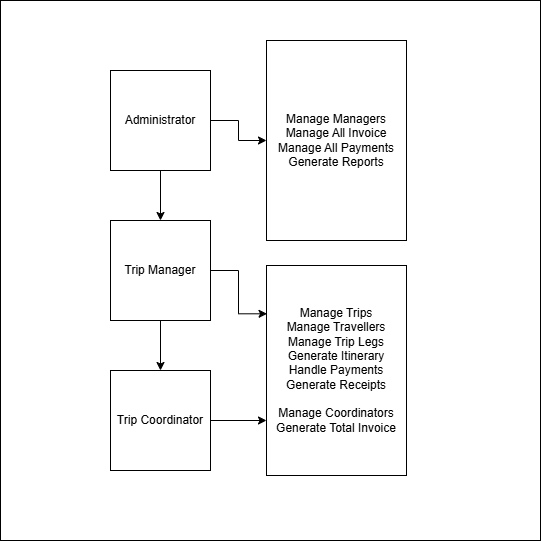

The diagram above was exported from draw.io. Its source (the exported page's mxGraphModel, read from the mxfile embedded in the PNG):
<mxGraphModel dx="1213" dy="670" grid="1" gridSize="10" guides="1" tooltips="1" connect="1" arrows="1" fold="1" page="1" pageScale="1" pageWidth="827" pageHeight="1169" math="0" shadow="0">
  <root>
    <mxCell id="0" />
    <mxCell id="1" parent="0" />
    <mxCell id="Lu2efvygBStHs7gXRuwT-16" value="" style="whiteSpace=wrap;html=1;aspect=fixed;" vertex="1" parent="1">
      <mxGeometry x="144" y="150" width="540" height="540" as="geometry" />
    </mxCell>
    <mxCell id="Lu2efvygBStHs7gXRuwT-19" value="" style="edgeStyle=orthogonalEdgeStyle;rounded=0;orthogonalLoop=1;jettySize=auto;html=1;" edge="1" parent="1" source="Lu2efvygBStHs7gXRuwT-1">
      <mxGeometry relative="1" as="geometry">
        <mxPoint x="410" y="570" as="targetPoint" />
      </mxGeometry>
    </mxCell>
    <mxCell id="Lu2efvygBStHs7gXRuwT-1" value="Trip Coordinator" style="whiteSpace=wrap;html=1;aspect=fixed;" vertex="1" parent="1">
      <mxGeometry x="254" y="520" width="100" height="100" as="geometry" />
    </mxCell>
    <mxCell id="Lu2efvygBStHs7gXRuwT-18" value="" style="edgeStyle=orthogonalEdgeStyle;rounded=0;orthogonalLoop=1;jettySize=auto;html=1;entryX=0.004;entryY=0.23;entryDx=0;entryDy=0;entryPerimeter=0;" edge="1" parent="1" source="Lu2efvygBStHs7gXRuwT-2" target="Lu2efvygBStHs7gXRuwT-7">
      <mxGeometry relative="1" as="geometry" />
    </mxCell>
    <mxCell id="Lu2efvygBStHs7gXRuwT-22" value="" style="edgeStyle=orthogonalEdgeStyle;rounded=0;orthogonalLoop=1;jettySize=auto;html=1;" edge="1" parent="1" source="Lu2efvygBStHs7gXRuwT-2" target="Lu2efvygBStHs7gXRuwT-1">
      <mxGeometry relative="1" as="geometry" />
    </mxCell>
    <mxCell id="Lu2efvygBStHs7gXRuwT-2" value="Trip Manager" style="whiteSpace=wrap;html=1;aspect=fixed;" vertex="1" parent="1">
      <mxGeometry x="254" y="370" width="100" height="100" as="geometry" />
    </mxCell>
    <mxCell id="Lu2efvygBStHs7gXRuwT-17" value="" style="edgeStyle=orthogonalEdgeStyle;rounded=0;orthogonalLoop=1;jettySize=auto;html=1;" edge="1" parent="1" source="Lu2efvygBStHs7gXRuwT-3" target="Lu2efvygBStHs7gXRuwT-4">
      <mxGeometry relative="1" as="geometry" />
    </mxCell>
    <mxCell id="Lu2efvygBStHs7gXRuwT-21" value="" style="edgeStyle=orthogonalEdgeStyle;rounded=0;orthogonalLoop=1;jettySize=auto;html=1;" edge="1" parent="1" source="Lu2efvygBStHs7gXRuwT-3" target="Lu2efvygBStHs7gXRuwT-2">
      <mxGeometry relative="1" as="geometry" />
    </mxCell>
    <mxCell id="Lu2efvygBStHs7gXRuwT-3" value="Administrator" style="whiteSpace=wrap;html=1;aspect=fixed;" vertex="1" parent="1">
      <mxGeometry x="254" y="220" width="100" height="100" as="geometry" />
    </mxCell>
    <mxCell id="Lu2efvygBStHs7gXRuwT-4" value="Manage Managers&lt;div&gt;Manage All Invoice&lt;/div&gt;&lt;div&gt;Manage All Payments&lt;/div&gt;&lt;div&gt;Generate Reports&lt;/div&gt;" style="whiteSpace=wrap;html=1;" vertex="1" parent="1">
      <mxGeometry x="410" y="190" width="140" height="200" as="geometry" />
    </mxCell>
    <mxCell id="Lu2efvygBStHs7gXRuwT-7" value="Manage Trips&lt;div&gt;Manage Travellers&lt;/div&gt;&lt;div&gt;Manage Trip Legs&lt;/div&gt;&lt;div&gt;Generate Itinerary&lt;/div&gt;&lt;div&gt;Handle Payments&lt;/div&gt;&lt;div&gt;Generate Receipts&lt;/div&gt;&lt;div&gt;&lt;br&gt;&lt;/div&gt;&lt;div&gt;Manage Coordinators&lt;/div&gt;&lt;div&gt;Generate Total Invoice&lt;/div&gt;" style="whiteSpace=wrap;html=1;" vertex="1" parent="1">
      <mxGeometry x="410" y="415" width="140" height="210" as="geometry" />
    </mxCell>
  </root>
</mxGraphModel>